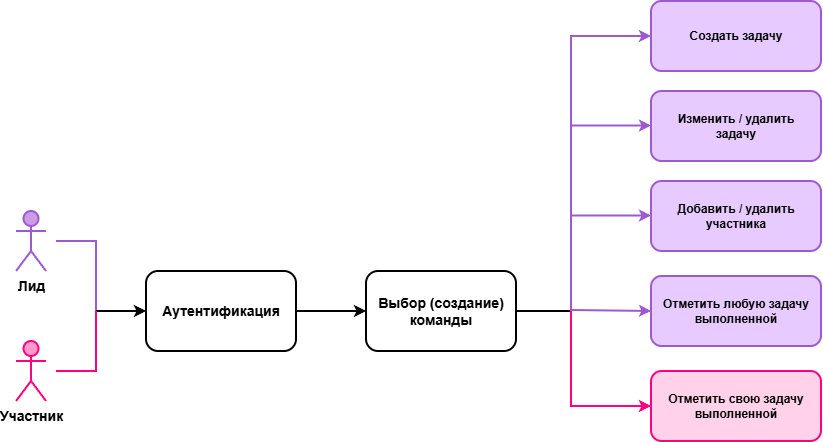

The diagram above was exported from draw.io. Its source (the exported page's mxGraphModel, read from the mxfile embedded in the PNG):
<mxGraphModel dx="1426" dy="791" grid="0" gridSize="10" guides="1" tooltips="1" connect="1" arrows="1" fold="1" page="1" pageScale="1" pageWidth="1169" pageHeight="827" math="0" shadow="0">
  <root>
    <mxCell id="0" />
    <mxCell id="1" parent="0" />
    <mxCell id="B3ayDF8_8sDs8PTKkR9K-2" parent="1" style="shape=umlActor;verticalLabelPosition=bottom;verticalAlign=top;html=1;outlineConnect=0;fillColor=#CD9BE7;strokeColor=#9D5AD0;strokeWidth=2;" value="&lt;font style=&quot;font-size: 14px;&quot;&gt;&lt;b&gt;Лид&lt;/b&gt;&lt;/font&gt;" vertex="1">
      <mxGeometry height="60" width="30" x="85" y="280" as="geometry" />
    </mxCell>
    <mxCell id="B3ayDF8_8sDs8PTKkR9K-3" parent="1" style="shape=umlActor;verticalLabelPosition=bottom;verticalAlign=top;html=1;outlineConnect=0;fillColor=#FF99CC;strokeColor=#FF0080;strokeWidth=2;" value="&lt;font style=&quot;font-size: 14px;&quot;&gt;&lt;b&gt;Участник&lt;/b&gt;&lt;/font&gt;" vertex="1">
      <mxGeometry height="60" width="30" x="85" y="410" as="geometry" />
    </mxCell>
    <mxCell id="B3ayDF8_8sDs8PTKkR9K-6" parent="1" style="rounded=1;whiteSpace=wrap;html=1;strokeWidth=2;" value="&lt;b&gt;&lt;font style=&quot;font-size: 14px;&quot;&gt;Аутентификация&lt;/font&gt;&lt;/b&gt;" vertex="1">
      <mxGeometry height="80" width="150" x="215" y="340" as="geometry" />
    </mxCell>
    <mxCell id="B3ayDF8_8sDs8PTKkR9K-8" edge="1" parent="1" style="endArrow=none;html=1;rounded=0;edgeStyle=orthogonalEdgeStyle;strokeWidth=2;fillColor=#e1d5e7;strokeColor=#9D5AD0;" value="">
      <mxGeometry relative="1" as="geometry">
        <Array as="points">
          <mxPoint x="165" y="310" />
        </Array>
        <mxPoint x="165" y="380" as="sourcePoint" />
        <mxPoint x="125" y="310" as="targetPoint" />
      </mxGeometry>
    </mxCell>
    <mxCell id="B3ayDF8_8sDs8PTKkR9K-9" edge="1" parent="1" style="endArrow=classic;html=1;rounded=0;entryX=0;entryY=0.5;entryDx=0;entryDy=0;strokeWidth=2;" target="B3ayDF8_8sDs8PTKkR9K-6" value="">
      <mxGeometry height="50" relative="1" width="50" as="geometry">
        <mxPoint x="165" y="380" as="sourcePoint" />
        <mxPoint x="615" y="460" as="targetPoint" />
      </mxGeometry>
    </mxCell>
    <mxCell id="B3ayDF8_8sDs8PTKkR9K-11" edge="1" parent="1" style="endArrow=none;html=1;rounded=0;strokeWidth=2;fillColor=#f8cecc;strokeColor=#FF0080;" value="">
      <mxGeometry relative="1" as="geometry">
        <Array as="points">
          <mxPoint x="165" y="440" />
        </Array>
        <mxPoint x="125" y="440" as="sourcePoint" />
        <mxPoint x="165" y="380" as="targetPoint" />
      </mxGeometry>
    </mxCell>
    <mxCell id="B3ayDF8_8sDs8PTKkR9K-12" edge="1" parent="1" source="B3ayDF8_8sDs8PTKkR9K-6" style="endArrow=classic;html=1;rounded=0;exitX=1;exitY=0.5;exitDx=0;exitDy=0;strokeWidth=2;" value="">
      <mxGeometry height="50" relative="1" width="50" as="geometry">
        <mxPoint x="565" y="510" as="sourcePoint" />
        <mxPoint x="435" y="380" as="targetPoint" />
      </mxGeometry>
    </mxCell>
    <mxCell id="B3ayDF8_8sDs8PTKkR9K-14" parent="1" style="rounded=1;whiteSpace=wrap;html=1;strokeWidth=2;" value="&lt;b&gt;&lt;font style=&quot;font-size: 14px;&quot;&gt;Выбор (создание) команды&lt;/font&gt;&lt;/b&gt;" vertex="1">
      <mxGeometry height="80" width="150" x="435" y="340" as="geometry" />
    </mxCell>
    <mxCell id="B3ayDF8_8sDs8PTKkR9K-18" edge="1" parent="1" source="B3ayDF8_8sDs8PTKkR9K-14" style="endArrow=none;html=1;rounded=0;exitX=1;exitY=0.5;exitDx=0;exitDy=0;strokeWidth=2;" value="">
      <mxGeometry height="50" relative="1" width="50" as="geometry">
        <mxPoint x="610" y="430" as="sourcePoint" />
        <mxPoint x="640" y="380" as="targetPoint" />
      </mxGeometry>
    </mxCell>
    <mxCell id="B3ayDF8_8sDs8PTKkR9K-19" edge="1" parent="1" style="endArrow=none;html=1;rounded=0;fillColor=#e1d5e7;strokeColor=#9D5AD0;strokeWidth=2;movable=1;resizable=1;rotatable=1;deletable=1;editable=1;locked=0;connectable=1;" value="">
      <mxGeometry height="50" relative="1" width="50" as="geometry">
        <mxPoint x="640" y="380" as="sourcePoint" />
        <mxPoint x="640" y="104" as="targetPoint" />
      </mxGeometry>
    </mxCell>
    <mxCell id="B3ayDF8_8sDs8PTKkR9K-20" edge="1" parent="1" style="endArrow=classic;html=1;rounded=0;fillColor=#f8cecc;strokeColor=#FF0080;strokeWidth=2;entryX=0;entryY=0.5;entryDx=0;entryDy=0;" target="B3ayDF8_8sDs8PTKkR9K-21" value="">
      <mxGeometry height="50" relative="1" width="50" as="geometry">
        <Array as="points">
          <mxPoint x="640" y="475" />
        </Array>
        <mxPoint x="640" y="380" as="sourcePoint" />
        <mxPoint x="840" y="550" as="targetPoint" />
      </mxGeometry>
    </mxCell>
    <mxCell id="B3ayDF8_8sDs8PTKkR9K-21" parent="1" style="rounded=1;whiteSpace=wrap;html=1;fillColor=#FFD2EA;strokeColor=#FF0080;strokeWidth=2;" value="&lt;b&gt;Отметить свою задачу выполненной&lt;/b&gt;" vertex="1">
      <mxGeometry height="70" width="170" x="720" y="440" as="geometry" />
    </mxCell>
    <mxCell id="B3ayDF8_8sDs8PTKkR9K-24" parent="1" style="rounded=1;whiteSpace=wrap;html=1;fillColor=#E7CAFF;strokeColor=#9D5AD0;strokeWidth=2;" value="&lt;b&gt;Добавить / удалить участника&lt;/b&gt;" vertex="1">
      <mxGeometry height="70" width="170" x="720" y="250" as="geometry" />
    </mxCell>
    <mxCell id="B3ayDF8_8sDs8PTKkR9K-25" parent="1" style="rounded=1;whiteSpace=wrap;html=1;fillColor=#E7CAFF;strokeColor=#9D5AD0;strokeWidth=2;" value="&lt;b&gt;Изменить / удалить&lt;/b&gt;&lt;div&gt;&lt;b&gt;задачу&lt;/b&gt;&lt;/div&gt;" vertex="1">
      <mxGeometry height="70" width="170" x="720" y="160" as="geometry" />
    </mxCell>
    <mxCell id="B3ayDF8_8sDs8PTKkR9K-26" parent="1" style="rounded=1;whiteSpace=wrap;html=1;fillColor=#E7CAFF;strokeColor=#9D5AD0;strokeWidth=2;" value="&lt;b&gt;Создать задачу&lt;/b&gt;" vertex="1">
      <mxGeometry height="70" width="170" x="720" y="70" as="geometry" />
    </mxCell>
    <mxCell id="B3ayDF8_8sDs8PTKkR9K-28" parent="1" style="rounded=1;whiteSpace=wrap;html=1;fillColor=#E7CAFF;strokeColor=#9D5AD0;strokeWidth=2;" value="&lt;b&gt;Отметить любую задачу выполненной&lt;/b&gt;" vertex="1">
      <mxGeometry height="70" width="170" x="720" y="345" as="geometry" />
    </mxCell>
    <mxCell id="B3ayDF8_8sDs8PTKkR9K-30" edge="1" parent="1" style="endArrow=classic;html=1;rounded=0;entryX=0;entryY=0.5;entryDx=0;entryDy=0;strokeColor=#9D5AD0;strokeWidth=2;" target="B3ayDF8_8sDs8PTKkR9K-28" value="">
      <mxGeometry height="50" relative="1" width="50" as="geometry">
        <mxPoint x="640" y="379" as="sourcePoint" />
        <mxPoint x="670" y="410" as="targetPoint" />
      </mxGeometry>
    </mxCell>
    <mxCell id="B3ayDF8_8sDs8PTKkR9K-31" edge="1" parent="1" style="endArrow=classic;html=1;rounded=0;entryX=0;entryY=0.5;entryDx=0;entryDy=0;strokeColor=#9D5AD0;strokeWidth=2;" value="">
      <mxGeometry height="50" relative="1" width="50" as="geometry">
        <mxPoint x="640" y="284.5" as="sourcePoint" />
        <mxPoint x="720" y="284.5" as="targetPoint" />
      </mxGeometry>
    </mxCell>
    <mxCell id="B3ayDF8_8sDs8PTKkR9K-32" edge="1" parent="1" style="endArrow=classic;html=1;rounded=0;entryX=0;entryY=0.5;entryDx=0;entryDy=0;strokeColor=#9D5AD0;strokeWidth=2;" value="">
      <mxGeometry height="50" relative="1" width="50" as="geometry">
        <mxPoint x="640" y="194.5" as="sourcePoint" />
        <mxPoint x="720" y="194.5" as="targetPoint" />
      </mxGeometry>
    </mxCell>
    <mxCell id="B3ayDF8_8sDs8PTKkR9K-33" edge="1" parent="1" style="endArrow=classic;html=1;rounded=0;entryX=0;entryY=0.5;entryDx=0;entryDy=0;strokeColor=#9D5AD0;strokeWidth=2;" target="B3ayDF8_8sDs8PTKkR9K-26" value="">
      <mxGeometry height="50" relative="1" width="50" as="geometry">
        <mxPoint x="640" y="105" as="sourcePoint" />
        <mxPoint x="720" y="104.5" as="targetPoint" />
      </mxGeometry>
    </mxCell>
  </root>
</mxGraphModel>